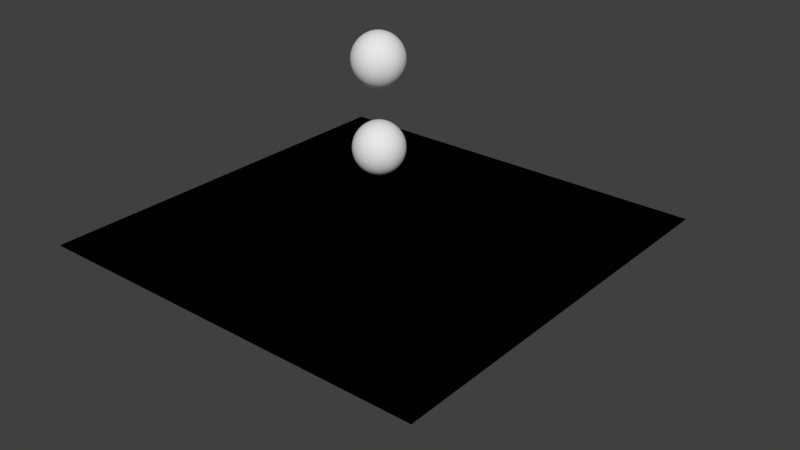 # Source: soft_phys.blend  (saved by Blender 2.78.0; exported with 4.5.12 LTS)
import bpy
from mathutils import Matrix  # noqa: F401  (used for matrix-valued properties, if any)

bpy.ops.wm.read_factory_settings(use_empty=True)
scene = bpy.context.scene
scene.name = 'Scene'

# ---- collections
col_collection_1 = bpy.data.collections.new('Collection 1'); scene.collection.children.link(col_collection_1)

# ---- world
world_world = bpy.data.worlds.new('World'); scene.world = world_world
world_world.color = (0.05088, 0.05088, 0.05088)
world_world.use_sun_shadow = False
world_world.sun_shadow_jitter_overblur = 0.0
world_world.cycles.sampling_method = 'MANUAL'

# ---- meshes
me_plane_001 = bpy.data.meshes.new('Plane.001')
me_plane_001.from_pydata([(-1.0, -1.0, 0.0), (1.0, -1.0, 0.0), (-1.0, 1.0, 0.0), (1.0, 1.0, 0.0)], [], [(0, 1, 3, 2)])
me_plane_001.use_remesh_preserve_volume = False
me_plane_001.use_remesh_preserve_attributes = False
me_plane_001.use_mirror_vertex_groups = False
me_plane_001.update()
me_plane = bpy.data.meshes.new('Plane')
me_plane.from_pydata([(-1.0, -1.0, 0.0), (1.0, -1.0, 0.0), (-1.0, 1.0, 0.0), (1.0, 1.0, 0.0)], [], [(0, 1, 3, 2)])
me_plane.use_remesh_preserve_volume = False
me_plane.use_remesh_preserve_attributes = False
me_plane.use_mirror_vertex_groups = False
me_plane.update()
me_sphere = bpy.data.meshes.new('Sphere')
me_sphere.from_pydata([(0.0, 0.3827, 0.9239), (0.0, 0.7071, 0.7071), (0.0, 0.9239, 0.3827), (0.0, 1.0, -4.371e-08), (0.0, 0.9239, -0.3827), (0.0, 0.7071, -0.7071), (0.1464, 0.3536, 0.9239), (0.2706, 0.6533, 0.7071), (0.3536, 0.8536, 0.3827), (0.3827, 0.9239, -4.371e-08), (0.3536, 0.8536, -0.3827), (0.2706, 0.6533, -0.7071), (0.1464, 0.3536, -0.9239), (-1.068e-07, 4.423e-08, 1.0), (0.2706, 0.2706, 0.9239), (0.5, 0.5, 0.7071), (0.6533, 0.6533, 0.3827), (0.7071, 0.7071, -4.371e-08), (0.6533, 0.6533, -0.3827), (0.5, 0.5, -0.7071), (0.2706, 0.2706, -0.9239), (0.3536, 0.1464, 0.9239), (0.6533, 0.2706, 0.7071), (0.8536, 0.3536, 0.3827), (0.9239, 0.3827, -4.371e-08), (0.8536, 0.3536, -0.3827), (0.6533, 0.2706, -0.7071), (0.3536, 0.1464, -0.9239), (0.3827, 1.307e-07, 0.9239), (0.7071, 7.11e-08, 0.7071), (0.9239, 1.149e-08, 0.3827), (1.0, 1.149e-08, -4.371e-08), (0.9239, 1.149e-08, -0.3827), (0.7071, 7.11e-08, -0.7071), (0.3827, 5.62e-08, -0.9239), (0.3536, -0.1464, 0.9239), (0.6533, -0.2706, 0.7071), (0.8536, -0.3536, 0.3827), (0.9239, -0.3827, -4.371e-08), (0.8536, -0.3536, -0.3827), (0.6533, -0.2706, -0.7071), (0.3536, -0.1464, -0.9239), (0.2706, -0.2706, 0.9239), (0.5, -0.5, 0.7071), (0.6533, -0.6533, 0.3827), (0.7071, -0.7071, -4.371e-08), (0.6533, -0.6533, -0.3827), (0.5, -0.5, -0.7071), (0.2706, -0.2706, -0.9239), (0.1464, -0.3536, 0.9239), (0.2706, -0.6533, 0.7071), (0.3536, -0.8536, 0.3827), (0.3827, -0.9239, -4.371e-08), (0.3536, -0.8536, -0.3827), (0.2706, -0.6533, -0.7071), (0.1464, -0.3536, -0.9239), (-7.268e-08, -0.3827, 0.9239), (-2.664e-07, -0.7071, 0.7071), (-2.962e-07, -0.9239, 0.3827), (-3.26e-07, -1.0, -4.371e-08), (-2.962e-07, -0.9239, -0.3827), (-2.664e-07, -0.7071, -0.7071), (-1.621e-07, -0.3827, -0.9239), (-0.1464, -0.3536, 0.9239), (-0.2706, -0.6533, 0.7071), (-0.3536, -0.8536, 0.3827), (-0.3827, -0.9239, -4.371e-08), (-0.3536, -0.8536, -0.3827), (-0.2706, -0.6533, -0.7071), (-0.1464, -0.3536, -0.9239), (-0.2706, -0.2706, 0.9239), (-0.5, -0.5, 0.7071), (-0.6533, -0.6533, 0.3827), (-0.7071, -0.7071, -4.371e-08), (-0.6533, -0.6533, -0.3827), (-0.5, -0.5, -0.7071), (-0.2706, -0.2706, -0.9239), (0.0, 1.51e-07, -1.0), (-0.3536, -0.1464, 0.9239), (-0.6533, -0.2706, 0.7071), (-0.8536, -0.3536, 0.3827), (-0.9239, -0.3827, -4.371e-08), (-0.8536, -0.3536, -0.3827), (-0.6533, -0.2706, -0.7071), (-0.3536, -0.1464, -0.9239), (-0.3827, 2.499e-07, 0.9239), (-0.7071, 4.883e-07, 0.7071), (-0.9239, 5.181e-07, 0.3827), (-1.0, 6.075e-07, -4.371e-08), (-0.9239, 5.181e-07, -0.3827), (-0.7071, 4.883e-07, -0.7071), (-0.3827, 3.393e-07, -0.9239), (-0.3536, 0.1464, 0.9239), (-0.6533, 0.2706, 0.7071), (-0.8536, 0.3536, 0.3827), (-0.9239, 0.3827, -4.371e-08), (-0.8536, 0.3536, -0.3827), (-0.6533, 0.2706, -0.7071), (-0.3536, 0.1464, -0.9239), (-0.2706, 0.2706, 0.9239), (-0.5, 0.5, 0.7071), (-0.6533, 0.6533, 0.3827), (-0.7071, 0.7071, -4.371e-08), (-0.6533, 0.6533, -0.3827), (-0.5, 0.5, -0.7071), (-0.2706, 0.2706, -0.9239), (-0.1464, 0.3536, 0.9239), (-0.2706, 0.6533, 0.7071), (-0.3536, 0.8536, 0.3827), (-0.3827, 0.9239, -4.371e-08), (-0.3536, 0.8536, -0.3827), (-0.2706, 0.6533, -0.7071), (-0.1464, 0.3536, -0.9239), (2.104e-07, 0.3827, -0.9239)], [], [(4, 3, 9, 10), (2, 1, 7, 8), (0, 13, 6), (77, 113, 12), (5, 4, 10, 11), (3, 2, 8, 9), (1, 0, 6, 7), (113, 5, 11, 12), (77, 12, 20), (11, 10, 18, 19), (9, 8, 16, 17), (7, 6, 14, 15), (12, 11, 19, 20), (10, 9, 17, 18), (8, 7, 15, 16), (6, 13, 14), (15, 14, 21, 22), (20, 19, 26, 27), (18, 17, 24, 25), (16, 15, 22, 23), (14, 13, 21), (77, 20, 27), (19, 18, 25, 26), (17, 16, 23, 24), (27, 26, 33, 34), (25, 24, 31, 32), (23, 22, 29, 30), (21, 13, 28), (77, 27, 34), (26, 25, 32, 33), (24, 23, 30, 31), (22, 21, 28, 29), (28, 13, 35), (77, 34, 41), (33, 32, 39, 40), (31, 30, 37, 38), (29, 28, 35, 36), (34, 33, 40, 41), (32, 31, 38, 39), (30, 29, 36, 37), (40, 39, 46, 47), (38, 37, 44, 45), (36, 35, 42, 43), (41, 40, 47, 48), (39, 38, 45, 46), (37, 36, 43, 44), (35, 13, 42), (77, 41, 48), (48, 47, 54, 55), (46, 45, 52, 53), (44, 43, 50, 51), (42, 13, 49), (77, 48, 55), (47, 46, 53, 54), (45, 44, 51, 52), (43, 42, 49, 50), (53, 52, 59, 60), (51, 50, 57, 58), (49, 13, 56), (77, 55, 62), (54, 53, 60, 61), (52, 51, 58, 59), (50, 49, 56, 57), (55, 54, 61, 62), (77, 62, 69), (61, 60, 67, 68), (59, 58, 65, 66), (57, 56, 63, 64), (62, 61, 68, 69), (60, 59, 66, 67), (58, 57, 64, 65), (56, 13, 63), (66, 65, 72, 73), (64, 63, 70, 71), (69, 68, 75, 76), (67, 66, 73, 74), (65, 64, 71, 72), (63, 13, 70), (77, 69, 76), (68, 67, 74, 75), (76, 75, 83, 84), (74, 73, 81, 82), (72, 71, 79, 80), (70, 13, 78), (77, 76, 84), (75, 74, 82, 83), (73, 72, 80, 81), (71, 70, 78, 79), (80, 79, 86, 87), (78, 13, 85), (77, 84, 91), (83, 82, 89, 90), (81, 80, 87, 88), (79, 78, 85, 86), (84, 83, 90, 91), (82, 81, 88, 89), (77, 91, 98), (90, 89, 96, 97), (88, 87, 94, 95), (86, 85, 92, 93), (91, 90, 97, 98), (89, 88, 95, 96), (87, 86, 93, 94), (85, 13, 92), (93, 92, 99, 100), (98, 97, 104, 105), (96, 95, 102, 103), (94, 93, 100, 101), (92, 13, 99), (77, 98, 105), (97, 96, 103, 104), (95, 94, 101, 102), (105, 104, 111, 112), (103, 102, 109, 110), (101, 100, 107, 108), (99, 13, 106), (77, 105, 112), (104, 103, 110, 111), (102, 101, 108, 109), (100, 99, 106, 107), (106, 13, 0), (77, 112, 113), (111, 110, 4, 5), (109, 108, 2, 3), (107, 106, 0, 1), (112, 111, 5, 113), (110, 109, 3, 4), (108, 107, 1, 2)])
me_sphere.polygons.foreach_set('use_smooth', [True] * 128)
me_sphere.use_remesh_preserve_volume = False
me_sphere.use_remesh_preserve_attributes = False
me_sphere.use_mirror_vertex_groups = False
me_sphere.update()
me_sphere_002 = bpy.data.meshes.new('Sphere.002')
me_sphere_002.from_pydata([(0.0, 0.3827, 0.9239), (0.0, 0.7071, 0.7071), (0.0, 0.9239, 0.3827), (0.0, 1.0, -4.371e-08), (0.0, 0.9239, -0.3827), (0.0, 0.7071, -0.7071), (0.1464, 0.3536, 0.9239), (0.2706, 0.6533, 0.7071), (0.3536, 0.8536, 0.3827), (0.3827, 0.9239, -4.371e-08), (0.3536, 0.8536, -0.3827), (0.2706, 0.6533, -0.7071), (0.1464, 0.3536, -0.9239), (-1.068e-07, 4.423e-08, 1.0), (0.2706, 0.2706, 0.9239), (0.5, 0.5, 0.7071), (0.6533, 0.6533, 0.3827), (0.7071, 0.7071, -4.371e-08), (0.6533, 0.6533, -0.3827), (0.5, 0.5, -0.7071), (0.2706, 0.2706, -0.9239), (0.3536, 0.1464, 0.9239), (0.6533, 0.2706, 0.7071), (0.8536, 0.3536, 0.3827), (0.9239, 0.3827, -4.371e-08), (0.8536, 0.3536, -0.3827), (0.6533, 0.2706, -0.7071), (0.3536, 0.1464, -0.9239), (0.3827, 1.307e-07, 0.9239), (0.7071, 7.11e-08, 0.7071), (0.9239, 1.149e-08, 0.3827), (1.0, 1.149e-08, -4.371e-08), (0.9239, 1.149e-08, -0.3827), (0.7071, 7.11e-08, -0.7071), (0.3827, 5.62e-08, -0.9239), (0.3536, -0.1464, 0.9239), (0.6533, -0.2706, 0.7071), (0.8536, -0.3536, 0.3827), (0.9239, -0.3827, -4.371e-08), (0.8536, -0.3536, -0.3827), (0.6533, -0.2706, -0.7071), (0.3536, -0.1464, -0.9239), (0.2706, -0.2706, 0.9239), (0.5, -0.5, 0.7071), (0.6533, -0.6533, 0.3827), (0.7071, -0.7071, -4.371e-08), (0.6533, -0.6533, -0.3827), (0.5, -0.5, -0.7071), (0.2706, -0.2706, -0.9239), (0.1464, -0.3536, 0.9239), (0.2706, -0.6533, 0.7071), (0.3536, -0.8536, 0.3827), (0.3827, -0.9239, -4.371e-08), (0.3536, -0.8536, -0.3827), (0.2706, -0.6533, -0.7071), (0.1464, -0.3536, -0.9239), (-7.268e-08, -0.3827, 0.9239), (-2.664e-07, -0.7071, 0.7071), (-2.962e-07, -0.9239, 0.3827), (-3.26e-07, -1.0, -4.371e-08), (-2.962e-07, -0.9239, -0.3827), (-2.664e-07, -0.7071, -0.7071), (-1.621e-07, -0.3827, -0.9239), (-0.1464, -0.3536, 0.9239), (-0.2706, -0.6533, 0.7071), (-0.3536, -0.8536, 0.3827), (-0.3827, -0.9239, -4.371e-08), (-0.3536, -0.8536, -0.3827), (-0.2706, -0.6533, -0.7071), (-0.1464, -0.3536, -0.9239), (-0.2706, -0.2706, 0.9239), (-0.5, -0.5, 0.7071), (-0.6533, -0.6533, 0.3827), (-0.7071, -0.7071, -4.371e-08), (-0.6533, -0.6533, -0.3827), (-0.5, -0.5, -0.7071), (-0.2706, -0.2706, -0.9239), (0.0, 1.51e-07, -1.0), (-0.3536, -0.1464, 0.9239), (-0.6533, -0.2706, 0.7071), (-0.8536, -0.3536, 0.3827), (-0.9239, -0.3827, -4.371e-08), (-0.8536, -0.3536, -0.3827), (-0.6533, -0.2706, -0.7071), (-0.3536, -0.1464, -0.9239), (-0.3827, 2.499e-07, 0.9239), (-0.7071, 4.883e-07, 0.7071), (-0.9239, 5.181e-07, 0.3827), (-1.0, 6.075e-07, -4.371e-08), (-0.9239, 5.181e-07, -0.3827), (-0.7071, 4.883e-07, -0.7071), (-0.3827, 3.393e-07, -0.9239), (-0.3536, 0.1464, 0.9239), (-0.6533, 0.2706, 0.7071), (-0.8536, 0.3536, 0.3827), (-0.9239, 0.3827, -4.371e-08), (-0.8536, 0.3536, -0.3827), (-0.6533, 0.2706, -0.7071), (-0.3536, 0.1464, -0.9239), (-0.2706, 0.2706, 0.9239), (-0.5, 0.5, 0.7071), (-0.6533, 0.6533, 0.3827), (-0.7071, 0.7071, -4.371e-08), (-0.6533, 0.6533, -0.3827), (-0.5, 0.5, -0.7071), (-0.2706, 0.2706, -0.9239), (-0.1464, 0.3536, 0.9239), (-0.2706, 0.6533, 0.7071), (-0.3536, 0.8536, 0.3827), (-0.3827, 0.9239, -4.371e-08), (-0.3536, 0.8536, -0.3827), (-0.2706, 0.6533, -0.7071), (-0.1464, 0.3536, -0.9239), (2.104e-07, 0.3827, -0.9239)], [], [(4, 3, 9, 10), (2, 1, 7, 8), (0, 13, 6), (77, 113, 12), (5, 4, 10, 11), (3, 2, 8, 9), (1, 0, 6, 7), (113, 5, 11, 12), (77, 12, 20), (11, 10, 18, 19), (9, 8, 16, 17), (7, 6, 14, 15), (12, 11, 19, 20), (10, 9, 17, 18), (8, 7, 15, 16), (6, 13, 14), (15, 14, 21, 22), (20, 19, 26, 27), (18, 17, 24, 25), (16, 15, 22, 23), (14, 13, 21), (77, 20, 27), (19, 18, 25, 26), (17, 16, 23, 24), (27, 26, 33, 34), (25, 24, 31, 32), (23, 22, 29, 30), (21, 13, 28), (77, 27, 34), (26, 25, 32, 33), (24, 23, 30, 31), (22, 21, 28, 29), (28, 13, 35), (77, 34, 41), (33, 32, 39, 40), (31, 30, 37, 38), (29, 28, 35, 36), (34, 33, 40, 41), (32, 31, 38, 39), (30, 29, 36, 37), (40, 39, 46, 47), (38, 37, 44, 45), (36, 35, 42, 43), (41, 40, 47, 48), (39, 38, 45, 46), (37, 36, 43, 44), (35, 13, 42), (77, 41, 48), (48, 47, 54, 55), (46, 45, 52, 53), (44, 43, 50, 51), (42, 13, 49), (77, 48, 55), (47, 46, 53, 54), (45, 44, 51, 52), (43, 42, 49, 50), (53, 52, 59, 60), (51, 50, 57, 58), (49, 13, 56), (77, 55, 62), (54, 53, 60, 61), (52, 51, 58, 59), (50, 49, 56, 57), (55, 54, 61, 62), (77, 62, 69), (61, 60, 67, 68), (59, 58, 65, 66), (57, 56, 63, 64), (62, 61, 68, 69), (60, 59, 66, 67), (58, 57, 64, 65), (56, 13, 63), (66, 65, 72, 73), (64, 63, 70, 71), (69, 68, 75, 76), (67, 66, 73, 74), (65, 64, 71, 72), (63, 13, 70), (77, 69, 76), (68, 67, 74, 75), (76, 75, 83, 84), (74, 73, 81, 82), (72, 71, 79, 80), (70, 13, 78), (77, 76, 84), (75, 74, 82, 83), (73, 72, 80, 81), (71, 70, 78, 79), (80, 79, 86, 87), (78, 13, 85), (77, 84, 91), (83, 82, 89, 90), (81, 80, 87, 88), (79, 78, 85, 86), (84, 83, 90, 91), (82, 81, 88, 89), (77, 91, 98), (90, 89, 96, 97), (88, 87, 94, 95), (86, 85, 92, 93), (91, 90, 97, 98), (89, 88, 95, 96), (87, 86, 93, 94), (85, 13, 92), (93, 92, 99, 100), (98, 97, 104, 105), (96, 95, 102, 103), (94, 93, 100, 101), (92, 13, 99), (77, 98, 105), (97, 96, 103, 104), (95, 94, 101, 102), (105, 104, 111, 112), (103, 102, 109, 110), (101, 100, 107, 108), (99, 13, 106), (77, 105, 112), (104, 103, 110, 111), (102, 101, 108, 109), (100, 99, 106, 107), (106, 13, 0), (77, 112, 113), (111, 110, 4, 5), (109, 108, 2, 3), (107, 106, 0, 1), (112, 111, 5, 113), (110, 109, 3, 4), (108, 107, 1, 2)])
me_sphere_002.polygons.foreach_set('use_smooth', [True] * 128)
me_sphere_002.use_remesh_preserve_volume = False
me_sphere_002.use_remesh_preserve_attributes = False
me_sphere_002.use_mirror_vertex_groups = False
me_sphere_002.update()
me_sphere_001 = bpy.data.meshes.new('Sphere.001')
me_sphere_001.from_pydata([(0.0, 0.3827, 0.9239), (0.0, 0.7071, 0.7071), (0.0, 0.9239, 0.3827), (0.0, 1.0, -4.371e-08), (0.0, 0.9239, -0.3827), (0.0, 0.7071, -0.7071), (0.1464, 0.3536, 0.9239), (0.2706, 0.6533, 0.7071), (0.3536, 0.8536, 0.3827), (0.3827, 0.9239, -4.371e-08), (0.3536, 0.8536, -0.3827), (0.2706, 0.6533, -0.7071), (0.1464, 0.3536, -0.9239), (-1.068e-07, 4.423e-08, 1.0), (0.2706, 0.2706, 0.9239), (0.5, 0.5, 0.7071), (0.6533, 0.6533, 0.3827), (0.7071, 0.7071, -4.371e-08), (0.6533, 0.6533, -0.3827), (0.5, 0.5, -0.7071), (0.2706, 0.2706, -0.9239), (0.3536, 0.1464, 0.9239), (0.6533, 0.2706, 0.7071), (0.8536, 0.3536, 0.3827), (0.9239, 0.3827, -4.371e-08), (0.8536, 0.3536, -0.3827), (0.6533, 0.2706, -0.7071), (0.3536, 0.1464, -0.9239), (0.3827, 1.307e-07, 0.9239), (0.7071, 7.11e-08, 0.7071), (0.9239, 1.149e-08, 0.3827), (1.0, 1.149e-08, -4.371e-08), (0.9239, 1.149e-08, -0.3827), (0.7071, 7.11e-08, -0.7071), (0.3827, 5.62e-08, -0.9239), (0.3536, -0.1464, 0.9239), (0.6533, -0.2706, 0.7071), (0.8536, -0.3536, 0.3827), (0.9239, -0.3827, -4.371e-08), (0.8536, -0.3536, -0.3827), (0.6533, -0.2706, -0.7071), (0.3536, -0.1464, -0.9239), (0.2706, -0.2706, 0.9239), (0.5, -0.5, 0.7071), (0.6533, -0.6533, 0.3827), (0.7071, -0.7071, -4.371e-08), (0.6533, -0.6533, -0.3827), (0.5, -0.5, -0.7071), (0.2706, -0.2706, -0.9239), (0.1464, -0.3536, 0.9239), (0.2706, -0.6533, 0.7071), (0.3536, -0.8536, 0.3827), (0.3827, -0.9239, -4.371e-08), (0.3536, -0.8536, -0.3827), (0.2706, -0.6533, -0.7071), (0.1464, -0.3536, -0.9239), (-7.268e-08, -0.3827, 0.9239), (-2.664e-07, -0.7071, 0.7071), (-2.962e-07, -0.9239, 0.3827), (-3.26e-07, -1.0, -4.371e-08), (-2.962e-07, -0.9239, -0.3827), (-2.664e-07, -0.7071, -0.7071), (-1.621e-07, -0.3827, -0.9239), (-0.1464, -0.3536, 0.9239), (-0.2706, -0.6533, 0.7071), (-0.3536, -0.8536, 0.3827), (-0.3827, -0.9239, -4.371e-08), (-0.3536, -0.8536, -0.3827), (-0.2706, -0.6533, -0.7071), (-0.1464, -0.3536, -0.9239), (-0.2706, -0.2706, 0.9239), (-0.5, -0.5, 0.7071), (-0.6533, -0.6533, 0.3827), (-0.7071, -0.7071, -4.371e-08), (-0.6533, -0.6533, -0.3827), (-0.5, -0.5, -0.7071), (-0.2706, -0.2706, -0.9239), (0.0, 1.51e-07, -1.0), (-0.3536, -0.1464, 0.9239), (-0.6533, -0.2706, 0.7071), (-0.8536, -0.3536, 0.3827), (-0.9239, -0.3827, -4.371e-08), (-0.8536, -0.3536, -0.3827), (-0.6533, -0.2706, -0.7071), (-0.3536, -0.1464, -0.9239), (-0.3827, 2.499e-07, 0.9239), (-0.7071, 4.883e-07, 0.7071), (-0.9239, 5.181e-07, 0.3827), (-1.0, 6.075e-07, -4.371e-08), (-0.9239, 5.181e-07, -0.3827), (-0.7071, 4.883e-07, -0.7071), (-0.3827, 3.393e-07, -0.9239), (-0.3536, 0.1464, 0.9239), (-0.6533, 0.2706, 0.7071), (-0.8536, 0.3536, 0.3827), (-0.9239, 0.3827, -4.371e-08), (-0.8536, 0.3536, -0.3827), (-0.6533, 0.2706, -0.7071), (-0.3536, 0.1464, -0.9239), (-0.2706, 0.2706, 0.9239), (-0.5, 0.5, 0.7071), (-0.6533, 0.6533, 0.3827), (-0.7071, 0.7071, -4.371e-08), (-0.6533, 0.6533, -0.3827), (-0.5, 0.5, -0.7071), (-0.2706, 0.2706, -0.9239), (-0.1464, 0.3536, 0.9239), (-0.2706, 0.6533, 0.7071), (-0.3536, 0.8536, 0.3827), (-0.3827, 0.9239, -4.371e-08), (-0.3536, 0.8536, -0.3827), (-0.2706, 0.6533, -0.7071), (-0.1464, 0.3536, -0.9239), (2.104e-07, 0.3827, -0.9239)], [], [(4, 3, 9, 10), (2, 1, 7, 8), (0, 13, 6), (77, 113, 12), (5, 4, 10, 11), (3, 2, 8, 9), (1, 0, 6, 7), (113, 5, 11, 12), (77, 12, 20), (11, 10, 18, 19), (9, 8, 16, 17), (7, 6, 14, 15), (12, 11, 19, 20), (10, 9, 17, 18), (8, 7, 15, 16), (6, 13, 14), (15, 14, 21, 22), (20, 19, 26, 27), (18, 17, 24, 25), (16, 15, 22, 23), (14, 13, 21), (77, 20, 27), (19, 18, 25, 26), (17, 16, 23, 24), (27, 26, 33, 34), (25, 24, 31, 32), (23, 22, 29, 30), (21, 13, 28), (77, 27, 34), (26, 25, 32, 33), (24, 23, 30, 31), (22, 21, 28, 29), (28, 13, 35), (77, 34, 41), (33, 32, 39, 40), (31, 30, 37, 38), (29, 28, 35, 36), (34, 33, 40, 41), (32, 31, 38, 39), (30, 29, 36, 37), (40, 39, 46, 47), (38, 37, 44, 45), (36, 35, 42, 43), (41, 40, 47, 48), (39, 38, 45, 46), (37, 36, 43, 44), (35, 13, 42), (77, 41, 48), (48, 47, 54, 55), (46, 45, 52, 53), (44, 43, 50, 51), (42, 13, 49), (77, 48, 55), (47, 46, 53, 54), (45, 44, 51, 52), (43, 42, 49, 50), (53, 52, 59, 60), (51, 50, 57, 58), (49, 13, 56), (77, 55, 62), (54, 53, 60, 61), (52, 51, 58, 59), (50, 49, 56, 57), (55, 54, 61, 62), (77, 62, 69), (61, 60, 67, 68), (59, 58, 65, 66), (57, 56, 63, 64), (62, 61, 68, 69), (60, 59, 66, 67), (58, 57, 64, 65), (56, 13, 63), (66, 65, 72, 73), (64, 63, 70, 71), (69, 68, 75, 76), (67, 66, 73, 74), (65, 64, 71, 72), (63, 13, 70), (77, 69, 76), (68, 67, 74, 75), (76, 75, 83, 84), (74, 73, 81, 82), (72, 71, 79, 80), (70, 13, 78), (77, 76, 84), (75, 74, 82, 83), (73, 72, 80, 81), (71, 70, 78, 79), (80, 79, 86, 87), (78, 13, 85), (77, 84, 91), (83, 82, 89, 90), (81, 80, 87, 88), (79, 78, 85, 86), (84, 83, 90, 91), (82, 81, 88, 89), (77, 91, 98), (90, 89, 96, 97), (88, 87, 94, 95), (86, 85, 92, 93), (91, 90, 97, 98), (89, 88, 95, 96), (87, 86, 93, 94), (85, 13, 92), (93, 92, 99, 100), (98, 97, 104, 105), (96, 95, 102, 103), (94, 93, 100, 101), (92, 13, 99), (77, 98, 105), (97, 96, 103, 104), (95, 94, 101, 102), (105, 104, 111, 112), (103, 102, 109, 110), (101, 100, 107, 108), (99, 13, 106), (77, 105, 112), (104, 103, 110, 111), (102, 101, 108, 109), (100, 99, 106, 107), (106, 13, 0), (77, 112, 113), (111, 110, 4, 5), (109, 108, 2, 3), (107, 106, 0, 1), (112, 111, 5, 113), (110, 109, 3, 4), (108, 107, 1, 2)])
me_sphere_001.polygons.foreach_set('use_smooth', [True] * 128)
me_sphere_001.use_remesh_preserve_volume = False
me_sphere_001.use_remesh_preserve_attributes = False
me_sphere_001.use_mirror_vertex_groups = False
me_sphere_001.update()

# ---- objects
ob_plane_001 = bpy.data.objects.new('Plane.001', me_plane_001)
ob_plane = bpy.data.objects.new('Plane', me_plane)
ob_sphere = bpy.data.objects.new('Sphere', me_sphere)
ob_sphere_002 = bpy.data.objects.new('Sphere.002', me_sphere_002)
ob_sphere_001 = bpy.data.objects.new('Sphere.001', me_sphere_001)

# ---- transforms, parenting, visibility, modifiers, constraints
ob_plane_001.location = (0.0, 0.0, 0.0)
ob_plane_001.scale = (8.0, 8.0, 8.0)
ob_plane_001.lineart.crease_threshold = 0.0
_m = ob_plane_001.modifiers.new('Collision', 'COLLISION')
ob_plane.location = (0.0, 0.0, 0.0)
ob_plane.scale = (8.0, 8.0, 8.0)
ob_plane.lineart.crease_threshold = 0.0
_m = ob_plane.modifiers.new('Collision', 'COLLISION')
ob_sphere.location = (0.0, 0.0, 3.303)
ob_sphere.lineart.crease_threshold = 0.0
_m = ob_sphere.modifiers.new('Softbody', 'SOFT_BODY')
_m = ob_sphere.modifiers.new('Subsurf', 'SUBSURF')
_m.uv_smooth = 'PRESERVE_CORNERS'
_m.quality = 2
_m.show_only_control_edges = False
_m = ob_sphere.modifiers.new('Collision', 'COLLISION')
ob_sphere_002.location = (0.0, 0.0, 14.04)
ob_sphere_002.lineart.crease_threshold = 0.0
_m = ob_sphere_002.modifiers.new('Softbody', 'SOFT_BODY')
_m = ob_sphere_002.modifiers.new('Subsurf', 'SUBSURF')
_m.uv_smooth = 'PRESERVE_CORNERS'
_m.quality = 2
_m.show_only_control_edges = False
ob_sphere_001.location = (0.0, 0.0, 6.497)
ob_sphere_001.lineart.crease_threshold = 0.0
_m = ob_sphere_001.modifiers.new('Softbody', 'SOFT_BODY')
_m = ob_sphere_001.modifiers.new('Subsurf', 'SUBSURF')
_m.uv_smooth = 'PRESERVE_CORNERS'
_m.quality = 2
_m.show_only_control_edges = False

# ---- collection membership
col_collection_1.objects.link(ob_plane_001)
col_collection_1.objects.link(ob_plane)
col_collection_1.objects.link(ob_sphere)
col_collection_1.objects.link(ob_sphere_002)
col_collection_1.objects.link(ob_sphere_001)

# ---- scene / render settings (as saved in the file)
scene.frame_start = 1; scene.frame_end = 440; scene.frame_set(320)
scene.render.engine = 'BLENDER_EEVEE_NEXT'
scene.render.resolution_percentage = 50
scene.render.dither_intensity = 0.0
scene.cycles.use_denoising = False
scene.cycles.samples = 128
scene.cycles.sampling_pattern = 'TABULATED_SOBOL'
scene.cycles.light_sampling_threshold = 0.0
scene.cycles.use_adaptive_sampling = False
scene.cycles.use_light_tree = False
scene.cycles.blur_glossy = 0.0
scene.cycles.sample_clamp_indirect = 0.0
scene.view_settings.view_transform = 'Standard'
bpy.context.view_layer.update()

# ---- added for rendering (the .blend has no active camera and no usable light): camera, sun
cam_auto = bpy.data.cameras.new('AutoCamera')
cam_auto.lens = 50.0
cam_auto.sensor_width = 36.0
cam_auto.clip_end = 1000.0
ob_auto_camera = bpy.data.objects.new('AutoCamera', cam_auto)
scene.collection.objects.link(ob_auto_camera)
ob_auto_camera.location = (23.2885, -26.8208, 18.4688)
ob_auto_camera.rotation_euler = (1.09748, -7.21219e-08, 0.694738)
scene.camera = ob_auto_camera
light_auto_sun = bpy.data.lights.new('AutoSun', 'SUN')
light_auto_sun.energy = 3.0
light_auto_sun.angle = 0.0523599
ob_auto_sun = bpy.data.objects.new('AutoSun', light_auto_sun)
scene.collection.objects.link(ob_auto_sun)
ob_auto_sun.rotation_euler = (0.872665, 0.174533, 0.523599)
bpy.context.view_layer.update()
